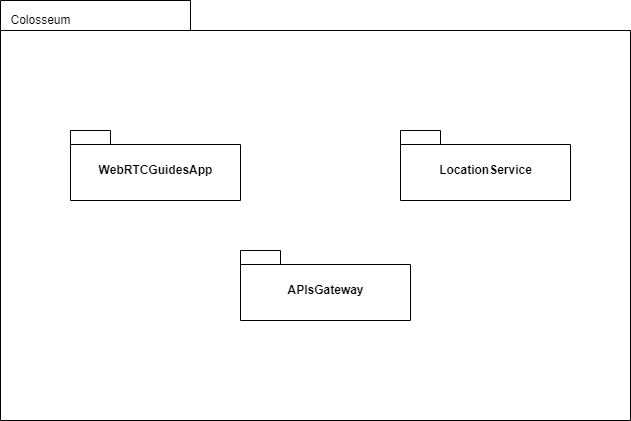

The diagram above was exported from draw.io. Its source (the exported page's mxGraphModel, read from the mxfile embedded in the PNG):
<mxGraphModel dx="1422" dy="705" grid="1" gridSize="10" guides="1" tooltips="1" connect="1" arrows="1" fold="1" page="1" pageScale="1" pageWidth="827" pageHeight="1169" math="0" shadow="0">
  <root>
    <mxCell id="0" />
    <mxCell id="1" parent="0" />
    <mxCell id="2ydgsXPlzdW6fSH1odCi-1" value="" style="shape=folder;fontStyle=1;spacingTop=10;tabWidth=190;tabHeight=30;tabPosition=left;html=1;" vertex="1" parent="1">
      <mxGeometry x="50" y="90" width="630" height="420" as="geometry" />
    </mxCell>
    <mxCell id="2ydgsXPlzdW6fSH1odCi-2" value="Colosseum" style="text;html=1;align=center;verticalAlign=middle;resizable=0;points=[];autosize=1;strokeColor=none;fillColor=none;" vertex="1" parent="1">
      <mxGeometry x="50" y="100" width="80" height="20" as="geometry" />
    </mxCell>
    <mxCell id="2ydgsXPlzdW6fSH1odCi-4" value="WebRTCGuidesApp" style="shape=folder;fontStyle=1;spacingTop=10;tabWidth=40;tabHeight=14;tabPosition=left;html=1;" vertex="1" parent="1">
      <mxGeometry x="120" y="220" width="170" height="70" as="geometry" />
    </mxCell>
    <mxCell id="2ydgsXPlzdW6fSH1odCi-5" value="LocationService" style="shape=folder;fontStyle=1;spacingTop=10;tabWidth=40;tabHeight=14;tabPosition=left;html=1;" vertex="1" parent="1">
      <mxGeometry x="450" y="220" width="170" height="70" as="geometry" />
    </mxCell>
    <mxCell id="2ydgsXPlzdW6fSH1odCi-8" value="APIsGateway" style="shape=folder;fontStyle=1;spacingTop=10;tabWidth=40;tabHeight=14;tabPosition=left;html=1;" vertex="1" parent="1">
      <mxGeometry x="290" y="340" width="170" height="70" as="geometry" />
    </mxCell>
  </root>
</mxGraphModel>